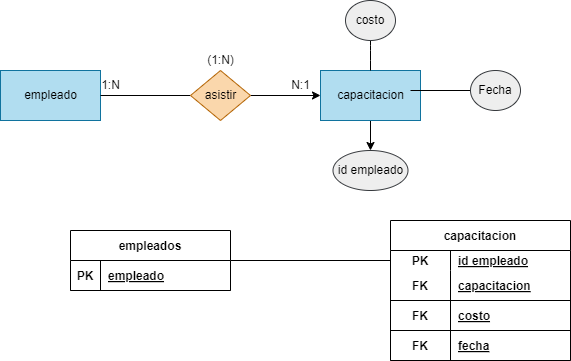

The diagram above was exported from draw.io. Its source (the exported page's mxGraphModel, read from the mxfile embedded in the PNG):
<mxGraphModel dx="746" dy="611" grid="1" gridSize="10" guides="1" tooltips="1" connect="1" arrows="1" fold="1" page="1" pageScale="1" pageWidth="850" pageHeight="1100" math="0" shadow="0">
  <root>
    <mxCell id="0" />
    <mxCell id="1" parent="0" />
    <mxCell id="2" style="edgeStyle=none;html=1;entryX=0;entryY=0.5;entryDx=0;entryDy=0;endArrow=none;endFill=0;" edge="1" parent="1" source="3" target="8">
      <mxGeometry relative="1" as="geometry" />
    </mxCell>
    <mxCell id="3" value="empleados" style="shape=table;startSize=30;container=1;collapsible=1;childLayout=tableLayout;fixedRows=1;rowLines=0;fontStyle=1;align=center;resizeLast=1;" vertex="1" parent="1">
      <mxGeometry x="190" y="470" width="160" height="60" as="geometry" />
    </mxCell>
    <mxCell id="4" value="" style="shape=tableRow;horizontal=0;startSize=0;swimlaneHead=0;swimlaneBody=0;fillColor=none;collapsible=0;dropTarget=0;points=[[0,0.5],[1,0.5]];portConstraint=eastwest;top=0;left=0;right=0;bottom=1;" vertex="1" parent="3">
      <mxGeometry y="30" width="160" height="30" as="geometry" />
    </mxCell>
    <mxCell id="5" value="PK" style="shape=partialRectangle;connectable=0;fillColor=none;top=0;left=0;bottom=0;right=0;fontStyle=1;overflow=hidden;" vertex="1" parent="4">
      <mxGeometry width="30" height="30" as="geometry">
        <mxRectangle width="30" height="30" as="alternateBounds" />
      </mxGeometry>
    </mxCell>
    <mxCell id="6" value="empleado" style="shape=partialRectangle;connectable=0;fillColor=none;top=0;left=0;bottom=0;right=0;align=left;spacingLeft=6;fontStyle=5;overflow=hidden;" vertex="1" parent="4">
      <mxGeometry x="30" width="130" height="30" as="geometry">
        <mxRectangle width="130" height="30" as="alternateBounds" />
      </mxGeometry>
    </mxCell>
    <mxCell id="7" value="capacitacion" style="shape=table;startSize=30;container=1;collapsible=1;childLayout=tableLayout;fixedRows=1;rowLines=0;fontStyle=1;align=center;resizeLast=1;" vertex="1" parent="1">
      <mxGeometry x="510" y="460" width="180" height="140" as="geometry" />
    </mxCell>
    <mxCell id="8" value="" style="shape=tableRow;horizontal=0;startSize=0;swimlaneHead=0;swimlaneBody=0;fillColor=none;collapsible=0;dropTarget=0;points=[[0,0.5],[1,0.5]];portConstraint=eastwest;top=0;left=0;right=0;bottom=0;" vertex="1" parent="7">
      <mxGeometry y="30" width="180" height="20" as="geometry" />
    </mxCell>
    <mxCell id="9" value="PK" style="shape=partialRectangle;connectable=0;fillColor=none;top=0;left=0;bottom=0;right=0;fontStyle=1;overflow=hidden;" vertex="1" parent="8">
      <mxGeometry width="60" height="20" as="geometry">
        <mxRectangle width="60" height="20" as="alternateBounds" />
      </mxGeometry>
    </mxCell>
    <mxCell id="10" value="id empleado" style="shape=partialRectangle;connectable=0;fillColor=none;top=0;left=0;bottom=0;right=0;align=left;spacingLeft=6;fontStyle=5;overflow=hidden;" vertex="1" parent="8">
      <mxGeometry x="60" width="120" height="20" as="geometry">
        <mxRectangle width="120" height="20" as="alternateBounds" />
      </mxGeometry>
    </mxCell>
    <mxCell id="11" value="" style="shape=tableRow;horizontal=0;startSize=0;swimlaneHead=0;swimlaneBody=0;fillColor=none;collapsible=0;dropTarget=0;points=[[0,0.5],[1,0.5]];portConstraint=eastwest;top=0;left=0;right=0;bottom=1;" vertex="1" parent="7">
      <mxGeometry y="50" width="180" height="30" as="geometry" />
    </mxCell>
    <mxCell id="12" value="FK" style="shape=partialRectangle;connectable=0;fillColor=none;top=0;left=0;bottom=0;right=0;fontStyle=1;overflow=hidden;" vertex="1" parent="11">
      <mxGeometry width="60" height="30" as="geometry">
        <mxRectangle width="60" height="30" as="alternateBounds" />
      </mxGeometry>
    </mxCell>
    <mxCell id="13" value="capacitacion" style="shape=partialRectangle;connectable=0;fillColor=none;top=0;left=0;bottom=0;right=0;align=left;spacingLeft=6;fontStyle=5;overflow=hidden;" vertex="1" parent="11">
      <mxGeometry x="60" width="120" height="30" as="geometry">
        <mxRectangle width="120" height="30" as="alternateBounds" />
      </mxGeometry>
    </mxCell>
    <mxCell id="35" value="" style="shape=tableRow;horizontal=0;startSize=0;swimlaneHead=0;swimlaneBody=0;fillColor=none;collapsible=0;dropTarget=0;points=[[0,0.5],[1,0.5]];portConstraint=eastwest;top=0;left=0;right=0;bottom=1;" vertex="1" parent="7">
      <mxGeometry y="80" width="180" height="30" as="geometry" />
    </mxCell>
    <mxCell id="36" value="FK" style="shape=partialRectangle;connectable=0;fillColor=none;top=0;left=0;bottom=0;right=0;fontStyle=1;overflow=hidden;" vertex="1" parent="35">
      <mxGeometry width="60" height="30" as="geometry">
        <mxRectangle width="60" height="30" as="alternateBounds" />
      </mxGeometry>
    </mxCell>
    <mxCell id="37" value="costo" style="shape=partialRectangle;connectable=0;fillColor=none;top=0;left=0;bottom=0;right=0;align=left;spacingLeft=6;fontStyle=5;overflow=hidden;" vertex="1" parent="35">
      <mxGeometry x="60" width="120" height="30" as="geometry">
        <mxRectangle width="120" height="30" as="alternateBounds" />
      </mxGeometry>
    </mxCell>
    <mxCell id="38" value="" style="shape=tableRow;horizontal=0;startSize=0;swimlaneHead=0;swimlaneBody=0;fillColor=none;collapsible=0;dropTarget=0;points=[[0,0.5],[1,0.5]];portConstraint=eastwest;top=0;left=0;right=0;bottom=1;" vertex="1" parent="7">
      <mxGeometry y="110" width="180" height="30" as="geometry" />
    </mxCell>
    <mxCell id="39" value="FK" style="shape=partialRectangle;connectable=0;fillColor=none;top=0;left=0;bottom=0;right=0;fontStyle=1;overflow=hidden;" vertex="1" parent="38">
      <mxGeometry width="60" height="30" as="geometry">
        <mxRectangle width="60" height="30" as="alternateBounds" />
      </mxGeometry>
    </mxCell>
    <mxCell id="40" value="fecha" style="shape=partialRectangle;connectable=0;fillColor=none;top=0;left=0;bottom=0;right=0;align=left;spacingLeft=6;fontStyle=5;overflow=hidden;" vertex="1" parent="38">
      <mxGeometry x="60" width="120" height="30" as="geometry">
        <mxRectangle width="120" height="30" as="alternateBounds" />
      </mxGeometry>
    </mxCell>
    <mxCell id="19" value="empleado" style="html=1;dashed=0;whitespace=wrap;fillColor=#b1ddf0;strokeColor=#10739e;" vertex="1" parent="1">
      <mxGeometry x="120" y="310" width="100" height="50" as="geometry" />
    </mxCell>
    <mxCell id="34" style="edgeStyle=none;html=1;endArrow=classic;endFill=1;" edge="1" parent="1" source="20" target="32">
      <mxGeometry relative="1" as="geometry" />
    </mxCell>
    <mxCell id="20" value="capacitacion" style="html=1;dashed=0;whitespace=wrap;fillColor=#b1ddf0;strokeColor=#10739e;" vertex="1" parent="1">
      <mxGeometry x="440" y="310" width="100" height="50" as="geometry" />
    </mxCell>
    <mxCell id="21" style="edgeStyle=none;html=1;entryX=0;entryY=0.5;entryDx=0;entryDy=0;endArrow=classic;endFill=1;" edge="1" parent="1" source="23" target="20">
      <mxGeometry relative="1" as="geometry" />
    </mxCell>
    <mxCell id="22" style="edgeStyle=none;html=1;entryX=1;entryY=0.5;entryDx=0;entryDy=0;endArrow=none;endFill=0;" edge="1" parent="1" source="23" target="19">
      <mxGeometry relative="1" as="geometry" />
    </mxCell>
    <mxCell id="23" value="asistir" style="shape=rhombus;html=1;dashed=0;whitespace=wrap;perimeter=rhombusPerimeter;fillColor=#fad7ac;strokeColor=#b46504;" vertex="1" parent="1">
      <mxGeometry x="310" y="310" width="60" height="50" as="geometry" />
    </mxCell>
    <mxCell id="24" value="1:N" style="text;html=1;align=center;verticalAlign=middle;resizable=0;points=[];autosize=1;strokeColor=none;fillColor=none;" vertex="1" parent="1">
      <mxGeometry x="210" y="310" width="40" height="30" as="geometry" />
    </mxCell>
    <mxCell id="25" value="N:1" style="text;html=1;align=center;verticalAlign=middle;resizable=0;points=[];autosize=1;strokeColor=none;fillColor=none;" vertex="1" parent="1">
      <mxGeometry x="400" y="310" width="40" height="30" as="geometry" />
    </mxCell>
    <mxCell id="26" value="(1:N)" style="text;html=1;align=center;verticalAlign=middle;resizable=0;points=[];autosize=1;strokeColor=none;fillColor=none;" vertex="1" parent="1">
      <mxGeometry x="315" y="285" width="50" height="30" as="geometry" />
    </mxCell>
    <mxCell id="27" style="edgeStyle=none;html=1;entryX=0.9;entryY=0.4;entryDx=0;entryDy=0;entryPerimeter=0;endArrow=none;endFill=0;" edge="1" parent="1" source="28" target="20">
      <mxGeometry relative="1" as="geometry" />
    </mxCell>
    <mxCell id="28" value="Fecha" style="ellipse;whiteSpace=wrap;html=1;align=center;fillColor=#eeeeee;strokeColor=#36393d;" vertex="1" parent="1">
      <mxGeometry x="590" y="310" width="50" height="40" as="geometry" />
    </mxCell>
    <mxCell id="29" style="edgeStyle=none;html=1;entryX=0.5;entryY=0;entryDx=0;entryDy=0;endArrow=none;endFill=0;" edge="1" parent="1" source="30" target="20">
      <mxGeometry relative="1" as="geometry">
        <Array as="points">
          <mxPoint x="490" y="290" />
        </Array>
      </mxGeometry>
    </mxCell>
    <mxCell id="30" value="costo" style="ellipse;whiteSpace=wrap;html=1;align=center;fillColor=#eeeeee;strokeColor=#36393d;" vertex="1" parent="1">
      <mxGeometry x="465" y="240" width="50" height="40" as="geometry" />
    </mxCell>
    <mxCell id="32" value="id empleado" style="ellipse;whiteSpace=wrap;html=1;align=center;fillColor=#eeeeee;strokeColor=#36393d;" vertex="1" parent="1">
      <mxGeometry x="452.5" y="390" width="75" height="40" as="geometry" />
    </mxCell>
  </root>
</mxGraphModel>